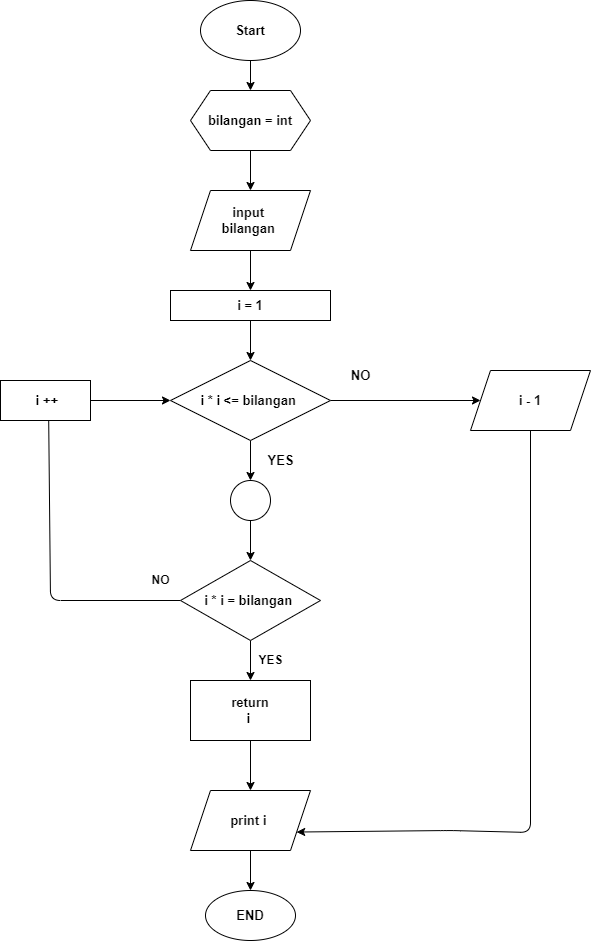

The diagram above was exported from draw.io. Its source (the exported page's mxGraphModel, read from the mxfile embedded in the PNG):
<mxGraphModel dx="1756" dy="588" grid="1" gridSize="10" guides="1" tooltips="1" connect="1" arrows="1" fold="1" page="1" pageScale="1" pageWidth="850" pageHeight="1100" math="0" shadow="0">
  <root>
    <mxCell id="0" />
    <mxCell id="1" parent="0" />
    <mxCell id="20" value="" style="edgeStyle=none;html=1;fontStyle=1;fontSize=13;" parent="1" source="3" target="4" edge="1">
      <mxGeometry relative="1" as="geometry" />
    </mxCell>
    <mxCell id="3" value="Start" style="ellipse;whiteSpace=wrap;html=1;fontStyle=1;fontSize=13;" parent="1" vertex="1">
      <mxGeometry x="110" y="10" width="100" height="60" as="geometry" />
    </mxCell>
    <mxCell id="21" value="" style="edgeStyle=none;html=1;fontStyle=1;fontSize=13;" parent="1" source="4" edge="1">
      <mxGeometry relative="1" as="geometry">
        <mxPoint x="160" y="200" as="targetPoint" />
      </mxGeometry>
    </mxCell>
    <mxCell id="4" value="bilangan = int&lt;br style=&quot;font-size: 13px;&quot;&gt;" style="shape=hexagon;perimeter=hexagonPerimeter2;whiteSpace=wrap;html=1;fixedSize=1;fontStyle=1;fontSize=13;" parent="1" vertex="1">
      <mxGeometry x="100" y="100" width="120" height="60" as="geometry" />
    </mxCell>
    <mxCell id="36" style="edgeStyle=none;html=1;entryX=0.5;entryY=0;entryDx=0;entryDy=0;fontStyle=1;fontSize=13;" parent="1" source="5" target="6" edge="1">
      <mxGeometry relative="1" as="geometry" />
    </mxCell>
    <mxCell id="5" value="i = 1" style="rounded=0;whiteSpace=wrap;html=1;fontStyle=1;fontSize=13;" parent="1" vertex="1">
      <mxGeometry x="80" y="300" width="160" height="30" as="geometry" />
    </mxCell>
    <mxCell id="23" style="edgeStyle=none;html=1;fontStyle=1;fontSize=13;" parent="1" source="6" target="14" edge="1">
      <mxGeometry relative="1" as="geometry" />
    </mxCell>
    <mxCell id="25" value="" style="edgeStyle=none;html=1;fontStyle=1;fontSize=13;" parent="1" source="6" target="11" edge="1">
      <mxGeometry relative="1" as="geometry" />
    </mxCell>
    <mxCell id="28" style="edgeStyle=none;html=1;exitX=0;exitY=0.5;exitDx=0;exitDy=0;entryX=0.5;entryY=1;entryDx=0;entryDy=0;fontStyle=1;fontSize=13;" parent="1" source="12" target="18" edge="1">
      <mxGeometry relative="1" as="geometry">
        <mxPoint x="-42" y="340" as="targetPoint" />
        <Array as="points">
          <mxPoint x="-40" y="610" />
          <mxPoint x="-42" y="410" />
        </Array>
      </mxGeometry>
    </mxCell>
    <mxCell id="6" value="i * i &amp;lt;= bilangan&amp;nbsp;" style="rhombus;whiteSpace=wrap;html=1;fontStyle=1;fontSize=13;" parent="1" vertex="1">
      <mxGeometry x="80" y="370" width="160" height="80" as="geometry" />
    </mxCell>
    <mxCell id="26" value="" style="edgeStyle=none;html=1;fontStyle=1;fontSize=13;" parent="1" source="11" target="12" edge="1">
      <mxGeometry relative="1" as="geometry" />
    </mxCell>
    <mxCell id="11" value="" style="ellipse;whiteSpace=wrap;html=1;aspect=fixed;fontStyle=1;fontSize=13;" parent="1" vertex="1">
      <mxGeometry x="140" y="490" width="40" height="40" as="geometry" />
    </mxCell>
    <mxCell id="30" style="edgeStyle=none;html=1;fontStyle=1;fontSize=13;" parent="1" source="12" target="15" edge="1">
      <mxGeometry relative="1" as="geometry" />
    </mxCell>
    <mxCell id="12" value="i * i = bilangan&amp;nbsp;" style="rhombus;whiteSpace=wrap;html=1;fontStyle=1;fontSize=13;" parent="1" vertex="1">
      <mxGeometry x="90" y="570" width="140" height="80" as="geometry" />
    </mxCell>
    <mxCell id="33" style="edgeStyle=none;html=1;fontStyle=1;fontSize=13;entryX=1;entryY=0.75;entryDx=0;entryDy=0;" parent="1" source="14" edge="1" target="17">
      <mxGeometry relative="1" as="geometry">
        <mxPoint x="210" y="920" as="targetPoint" />
        <Array as="points">
          <mxPoint x="440" y="842" />
          <mxPoint x="360" y="840" />
        </Array>
      </mxGeometry>
    </mxCell>
    <mxCell id="14" value="i - 1" style="shape=parallelogram;perimeter=parallelogramPerimeter;whiteSpace=wrap;html=1;fixedSize=1;fontStyle=1;fontSize=13;" parent="1" vertex="1">
      <mxGeometry x="380" y="380" width="120" height="60" as="geometry" />
    </mxCell>
    <mxCell id="31" style="edgeStyle=none;html=1;fontStyle=1;fontSize=13;" parent="1" source="15" target="17" edge="1">
      <mxGeometry relative="1" as="geometry" />
    </mxCell>
    <mxCell id="15" value="return &lt;br&gt;i&amp;nbsp;" style="rounded=0;whiteSpace=wrap;html=1;fontStyle=1;fontSize=13;" parent="1" vertex="1">
      <mxGeometry x="100" y="690" width="120" height="60" as="geometry" />
    </mxCell>
    <mxCell id="32" style="edgeStyle=none;html=1;entryX=0.5;entryY=0;entryDx=0;entryDy=0;fontStyle=1;fontSize=13;" parent="1" source="17" target="19" edge="1">
      <mxGeometry relative="1" as="geometry" />
    </mxCell>
    <mxCell id="17" value="print i&amp;nbsp;" style="shape=parallelogram;perimeter=parallelogramPerimeter;whiteSpace=wrap;html=1;fixedSize=1;fontStyle=1;fontSize=13;" parent="1" vertex="1">
      <mxGeometry x="100" y="800" width="120" height="60" as="geometry" />
    </mxCell>
    <mxCell id="29" style="edgeStyle=none;html=1;entryX=0;entryY=0.5;entryDx=0;entryDy=0;fontStyle=1;fontSize=13;" parent="1" source="18" target="6" edge="1">
      <mxGeometry relative="1" as="geometry" />
    </mxCell>
    <mxCell id="18" value="&amp;nbsp;i ++" style="rounded=0;whiteSpace=wrap;html=1;fontStyle=1;fontSize=13;" parent="1" vertex="1">
      <mxGeometry x="-90" y="390" width="90" height="40" as="geometry" />
    </mxCell>
    <mxCell id="19" value="END" style="ellipse;whiteSpace=wrap;html=1;fontStyle=1;fontSize=13;" parent="1" vertex="1">
      <mxGeometry x="115" y="900" width="90" height="50" as="geometry" />
    </mxCell>
    <mxCell id="24" value="NO" style="text;html=1;align=center;verticalAlign=middle;resizable=0;points=[];autosize=1;strokeColor=none;fillColor=none;fontStyle=1;fontSize=13;" parent="1" vertex="1">
      <mxGeometry x="250" y="370" width="40" height="30" as="geometry" />
    </mxCell>
    <mxCell id="27" value="YES" style="text;html=1;align=center;verticalAlign=middle;resizable=0;points=[];autosize=1;strokeColor=none;fillColor=none;fontStyle=1;fontSize=13;" parent="1" vertex="1">
      <mxGeometry x="165" y="455" width="50" height="30" as="geometry" />
    </mxCell>
    <mxCell id="35" style="edgeStyle=none;html=1;entryX=0.5;entryY=0;entryDx=0;entryDy=0;fontStyle=1;fontSize=13;" parent="1" source="34" target="5" edge="1">
      <mxGeometry relative="1" as="geometry" />
    </mxCell>
    <mxCell id="34" value="input&amp;nbsp;&lt;br style=&quot;font-size: 13px;&quot;&gt;bilangan&amp;nbsp;" style="shape=parallelogram;perimeter=parallelogramPerimeter;whiteSpace=wrap;html=1;fixedSize=1;fontStyle=1;fontSize=13;" parent="1" vertex="1">
      <mxGeometry x="100" y="200" width="120" height="60" as="geometry" />
    </mxCell>
    <mxCell id="37" value="&lt;b&gt;NO&lt;/b&gt;" style="text;html=1;align=center;verticalAlign=middle;resizable=0;points=[];autosize=1;strokeColor=none;fillColor=none;" vertex="1" parent="1">
      <mxGeometry x="50" y="575" width="40" height="30" as="geometry" />
    </mxCell>
    <mxCell id="38" value="&lt;b&gt;YES&lt;/b&gt;" style="text;html=1;align=center;verticalAlign=middle;resizable=0;points=[];autosize=1;strokeColor=none;fillColor=none;" vertex="1" parent="1">
      <mxGeometry x="155" y="655" width="50" height="30" as="geometry" />
    </mxCell>
  </root>
</mxGraphModel>